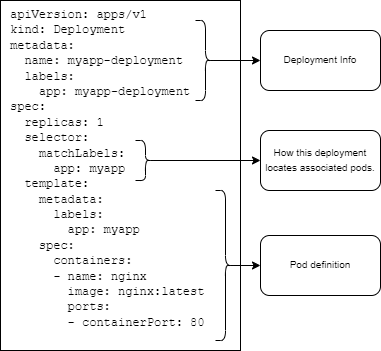

The diagram above was exported from draw.io. Its source (the exported page's mxGraphModel, read from the mxfile embedded in the PNG):
<mxGraphModel dx="1102" dy="985" grid="1" gridSize="10" guides="1" tooltips="1" connect="1" arrows="1" fold="1" page="1" pageScale="1" pageWidth="850" pageHeight="1100" math="0" shadow="0">
  <root>
    <mxCell id="0" />
    <mxCell id="1" parent="0" />
    <mxCell id="2" value="&lt;font face=&quot;Courier New&quot;&gt;apiVersion: apps/v1&lt;br&gt;kind: Deployment&lt;br&gt;metadata:&lt;br&gt;&amp;nbsp; name: myapp-deployment&lt;br&gt;&amp;nbsp; labels:&lt;br&gt;&amp;nbsp; &amp;nbsp; app: myapp-deployment&lt;br&gt;spec:&lt;br&gt;&amp;nbsp; replicas: 1&lt;br&gt;&amp;nbsp; selector:&lt;br&gt;&amp;nbsp; &amp;nbsp; matchLabels:&lt;br&gt;&amp;nbsp; &amp;nbsp; &amp;nbsp; app: myapp&lt;br&gt;&amp;nbsp; template:&lt;br&gt;&amp;nbsp; &amp;nbsp; metadata:&lt;br&gt;&amp;nbsp; &amp;nbsp; &amp;nbsp; labels:&lt;br&gt;&amp;nbsp; &amp;nbsp; &amp;nbsp; &amp;nbsp; app: myapp&lt;br&gt;&amp;nbsp; &amp;nbsp; spec:&lt;br&gt;&amp;nbsp; &amp;nbsp; &amp;nbsp; containers:&lt;br&gt;&amp;nbsp; &amp;nbsp; &amp;nbsp; - name: nginx&lt;br&gt;&amp;nbsp; &amp;nbsp; &amp;nbsp; &amp;nbsp; image: nginx:latest&lt;br&gt;&amp;nbsp; &amp;nbsp; &amp;nbsp; &amp;nbsp; ports:&lt;br&gt;&amp;nbsp; &amp;nbsp; &amp;nbsp; &amp;nbsp; - containerPort: 80&lt;/font&gt;" style="rounded=0;whiteSpace=wrap;html=1;align=left;spacingLeft=8;verticalAlign=top;" vertex="1" parent="1">
      <mxGeometry x="20" y="560" width="240" height="350" as="geometry" />
    </mxCell>
    <mxCell id="3" style="edgeStyle=orthogonalEdgeStyle;rounded=0;orthogonalLoop=1;jettySize=auto;html=1;exitX=0.1;exitY=0.5;exitDx=0;exitDy=0;exitPerimeter=0;entryX=0;entryY=0.5;entryDx=0;entryDy=0;fontFamily=Courier New;" edge="1" source="4" target="5" parent="1">
      <mxGeometry relative="1" as="geometry" />
    </mxCell>
    <mxCell id="4" value="" style="shape=curlyBracket;whiteSpace=wrap;html=1;rounded=1;flipH=1;labelPosition=right;verticalLabelPosition=middle;align=left;verticalAlign=middle;fontFamily=Courier New;" vertex="1" parent="1">
      <mxGeometry x="155" y="700" width="20" height="40" as="geometry" />
    </mxCell>
    <mxCell id="5" value="&lt;font face=&quot;Helvetica&quot; style=&quot;font-size: 10px;&quot;&gt;How this deployment locates associated pods.&lt;/font&gt;" style="rounded=1;whiteSpace=wrap;html=1;fontFamily=Courier New;" vertex="1" parent="1">
      <mxGeometry x="280" y="690" width="120" height="60" as="geometry" />
    </mxCell>
    <mxCell id="6" style="edgeStyle=orthogonalEdgeStyle;rounded=0;orthogonalLoop=1;jettySize=auto;html=1;exitX=0.1;exitY=0.5;exitDx=0;exitDy=0;exitPerimeter=0;entryX=0;entryY=0.5;entryDx=0;entryDy=0;fontFamily=Helvetica;fontSize=10;" edge="1" source="7" target="11" parent="1">
      <mxGeometry relative="1" as="geometry" />
    </mxCell>
    <mxCell id="7" value="" style="shape=curlyBracket;whiteSpace=wrap;html=1;rounded=1;flipH=1;labelPosition=right;verticalLabelPosition=middle;align=left;verticalAlign=middle;fontFamily=Courier New;" vertex="1" parent="1">
      <mxGeometry x="235" y="750" width="20" height="150" as="geometry" />
    </mxCell>
    <mxCell id="8" style="edgeStyle=orthogonalEdgeStyle;rounded=0;orthogonalLoop=1;jettySize=auto;html=1;exitX=0.1;exitY=0.5;exitDx=0;exitDy=0;exitPerimeter=0;entryX=0;entryY=0.5;entryDx=0;entryDy=0;fontFamily=Courier New;" edge="1" source="9" target="10" parent="1">
      <mxGeometry relative="1" as="geometry" />
    </mxCell>
    <mxCell id="9" value="" style="shape=curlyBracket;whiteSpace=wrap;html=1;rounded=1;flipH=1;labelPosition=right;verticalLabelPosition=middle;align=left;verticalAlign=middle;fontFamily=Courier New;" vertex="1" parent="1">
      <mxGeometry x="215" y="580" width="20" height="80" as="geometry" />
    </mxCell>
    <mxCell id="10" value="&lt;font face=&quot;Helvetica&quot; style=&quot;font-size: 10px;&quot;&gt;Deployment Info&lt;/font&gt;" style="rounded=1;whiteSpace=wrap;html=1;fontFamily=Courier New;" vertex="1" parent="1">
      <mxGeometry x="280" y="590" width="120" height="60" as="geometry" />
    </mxCell>
    <mxCell id="11" value="&lt;font face=&quot;Helvetica&quot; style=&quot;font-size: 10px;&quot;&gt;Pod definition&lt;/font&gt;" style="rounded=1;whiteSpace=wrap;html=1;fontFamily=Courier New;" vertex="1" parent="1">
      <mxGeometry x="280" y="795" width="120" height="60" as="geometry" />
    </mxCell>
  </root>
</mxGraphModel>